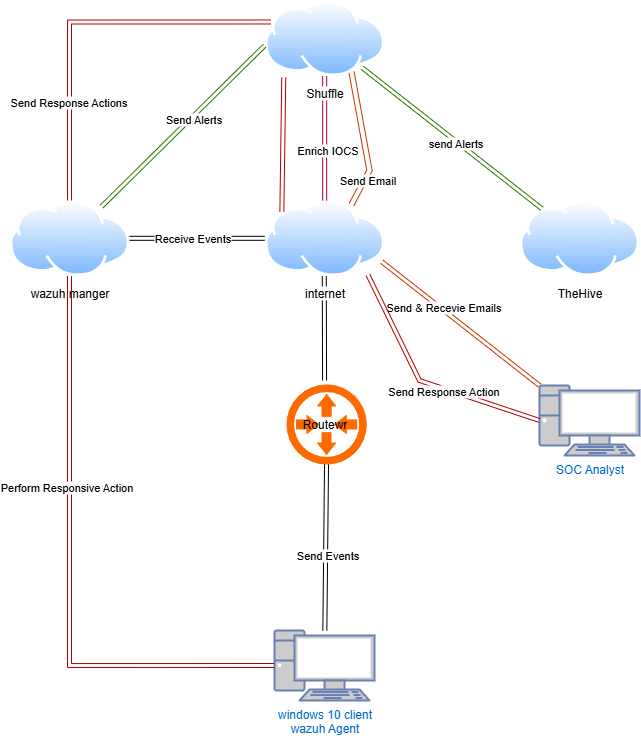

The diagram above was exported from draw.io. Its source (the exported page's mxGraphModel, read from the mxfile embedded in the PNG):
<mxGraphModel dx="862" dy="584" grid="1" gridSize="10" guides="1" tooltips="1" connect="1" arrows="1" fold="1" page="1" pageScale="1" pageWidth="850" pageHeight="1100" math="0" shadow="0">
  <root>
    <mxCell id="0" />
    <mxCell id="1" parent="0" />
    <mxCell id="Z7ygfjl8rBdGrrIfbgbx-1" value="SOC Analyst" style="fontColor=#0066CC;verticalAlign=top;verticalLabelPosition=bottom;labelPosition=center;align=center;html=1;outlineConnect=0;fillColor=#CCCCCC;strokeColor=#6881B3;gradientColor=none;gradientDirection=north;strokeWidth=2;shape=mxgraph.networks.pc;" vertex="1" parent="1">
      <mxGeometry x="640" y="515" width="100" height="70" as="geometry" />
    </mxCell>
    <mxCell id="Z7ygfjl8rBdGrrIfbgbx-12" value="" style="rounded=0;orthogonalLoop=1;jettySize=auto;html=1;shape=link;" edge="1" parent="1" source="Z7ygfjl8rBdGrrIfbgbx-2" target="Z7ygfjl8rBdGrrIfbgbx-4">
      <mxGeometry relative="1" as="geometry" />
    </mxCell>
    <mxCell id="Z7ygfjl8rBdGrrIfbgbx-2" value="Routewr" style="points=[];aspect=fixed;html=1;align=center;shadow=0;dashed=0;fillColor=#FF6A00;strokeColor=none;shape=mxgraph.alibaba_cloud.router;" vertex="1" parent="1">
      <mxGeometry x="383" y="510" width="84.34" height="88" as="geometry" />
    </mxCell>
    <mxCell id="Z7ygfjl8rBdGrrIfbgbx-13" style="rounded=0;orthogonalLoop=1;jettySize=auto;html=1;entryX=1;entryY=0.5;entryDx=0;entryDy=0;shape=link;" edge="1" parent="1" source="Z7ygfjl8rBdGrrIfbgbx-4" target="Z7ygfjl8rBdGrrIfbgbx-7">
      <mxGeometry relative="1" as="geometry" />
    </mxCell>
    <mxCell id="Z7ygfjl8rBdGrrIfbgbx-17" value="Receive Events" style="edgeLabel;html=1;align=center;verticalAlign=middle;resizable=0;points=[];" vertex="1" connectable="0" parent="Z7ygfjl8rBdGrrIfbgbx-13">
      <mxGeometry x="0.075" relative="1" as="geometry">
        <mxPoint as="offset" />
      </mxGeometry>
    </mxCell>
    <mxCell id="Z7ygfjl8rBdGrrIfbgbx-4" value="internet" style="image;aspect=fixed;perimeter=ellipsePerimeter;html=1;align=center;shadow=0;dashed=0;spacingTop=3;image=img/lib/active_directory/internet_cloud.svg;" vertex="1" parent="1">
      <mxGeometry x="365.17" y="330" width="120" height="75.6" as="geometry" />
    </mxCell>
    <mxCell id="Z7ygfjl8rBdGrrIfbgbx-5" value="TheHive" style="image;aspect=fixed;perimeter=ellipsePerimeter;html=1;align=center;shadow=0;dashed=0;spacingTop=3;image=img/lib/active_directory/internet_cloud.svg;" vertex="1" parent="1">
      <mxGeometry x="620" y="330" width="120" height="75.6" as="geometry" />
    </mxCell>
    <mxCell id="Z7ygfjl8rBdGrrIfbgbx-20" style="rounded=0;orthogonalLoop=1;jettySize=auto;html=1;shape=link;fillColor=#d80073;strokeColor=#A50040;" edge="1" parent="1" source="Z7ygfjl8rBdGrrIfbgbx-6" target="Z7ygfjl8rBdGrrIfbgbx-4">
      <mxGeometry relative="1" as="geometry" />
    </mxCell>
    <mxCell id="Z7ygfjl8rBdGrrIfbgbx-21" value="Enrich IOCS" style="edgeLabel;html=1;align=center;verticalAlign=middle;resizable=0;points=[];" vertex="1" connectable="0" parent="Z7ygfjl8rBdGrrIfbgbx-20">
      <mxGeometry x="0.1931" y="2" relative="1" as="geometry">
        <mxPoint as="offset" />
      </mxGeometry>
    </mxCell>
    <mxCell id="Z7ygfjl8rBdGrrIfbgbx-22" style="rounded=0;orthogonalLoop=1;jettySize=auto;html=1;shape=link;fillColor=#60a917;strokeColor=#2D7600;" edge="1" parent="1" source="Z7ygfjl8rBdGrrIfbgbx-6" target="Z7ygfjl8rBdGrrIfbgbx-5">
      <mxGeometry relative="1" as="geometry" />
    </mxCell>
    <mxCell id="Z7ygfjl8rBdGrrIfbgbx-23" value="send Alerts" style="edgeLabel;html=1;align=center;verticalAlign=middle;resizable=0;points=[];" vertex="1" connectable="0" parent="Z7ygfjl8rBdGrrIfbgbx-22">
      <mxGeometry x="0.0413" y="-2" relative="1" as="geometry">
        <mxPoint as="offset" />
      </mxGeometry>
    </mxCell>
    <mxCell id="Z7ygfjl8rBdGrrIfbgbx-24" style="rounded=0;orthogonalLoop=1;jettySize=auto;html=1;exitX=0.75;exitY=1;exitDx=0;exitDy=0;entryX=0.75;entryY=0;entryDx=0;entryDy=0;fillColor=#fa6800;strokeColor=#C73500;shape=link;width=5.238095238095237;" edge="1" parent="1" source="Z7ygfjl8rBdGrrIfbgbx-6" target="Z7ygfjl8rBdGrrIfbgbx-4">
      <mxGeometry relative="1" as="geometry">
        <Array as="points">
          <mxPoint x="470" y="300" />
        </Array>
      </mxGeometry>
    </mxCell>
    <mxCell id="Z7ygfjl8rBdGrrIfbgbx-25" value="Send Email" style="edgeLabel;html=1;align=center;verticalAlign=middle;resizable=0;points=[];" vertex="1" connectable="0" parent="Z7ygfjl8rBdGrrIfbgbx-24">
      <mxGeometry x="0.2879" y="5" relative="1" as="geometry">
        <mxPoint x="-6" y="21" as="offset" />
      </mxGeometry>
    </mxCell>
    <mxCell id="Z7ygfjl8rBdGrrIfbgbx-31" style="edgeStyle=orthogonalEdgeStyle;rounded=0;orthogonalLoop=1;jettySize=auto;html=1;exitX=0;exitY=0.25;exitDx=0;exitDy=0;fillColor=#e51400;strokeColor=#B20000;shape=link;" edge="1" parent="1" source="Z7ygfjl8rBdGrrIfbgbx-6" target="Z7ygfjl8rBdGrrIfbgbx-7">
      <mxGeometry relative="1" as="geometry" />
    </mxCell>
    <mxCell id="Z7ygfjl8rBdGrrIfbgbx-32" value="Send Response Actions" style="edgeLabel;html=1;align=center;verticalAlign=middle;resizable=0;points=[];" vertex="1" connectable="0" parent="Z7ygfjl8rBdGrrIfbgbx-31">
      <mxGeometry x="0.4796" y="-1" relative="1" as="geometry">
        <mxPoint as="offset" />
      </mxGeometry>
    </mxCell>
    <mxCell id="Z7ygfjl8rBdGrrIfbgbx-6" value="Shuffle" style="image;aspect=fixed;perimeter=ellipsePerimeter;html=1;align=center;shadow=0;dashed=0;spacingTop=3;image=img/lib/active_directory/internet_cloud.svg;" vertex="1" parent="1">
      <mxGeometry x="365.17" y="130" width="120" height="75.6" as="geometry" />
    </mxCell>
    <mxCell id="Z7ygfjl8rBdGrrIfbgbx-7" value="wazuh manger" style="image;aspect=fixed;perimeter=ellipsePerimeter;html=1;align=center;shadow=0;dashed=0;spacingTop=3;image=img/lib/active_directory/internet_cloud.svg;" vertex="1" parent="1">
      <mxGeometry x="110" y="330" width="120" height="75.6" as="geometry" />
    </mxCell>
    <mxCell id="Z7ygfjl8rBdGrrIfbgbx-8" value="windows 10 client&lt;div&gt;wazuh Agent&lt;/div&gt;" style="fontColor=#0066CC;verticalAlign=top;verticalLabelPosition=bottom;labelPosition=center;align=center;html=1;outlineConnect=0;fillColor=#CCCCCC;strokeColor=#6881B3;gradientColor=none;gradientDirection=north;strokeWidth=2;shape=mxgraph.networks.pc;" vertex="1" parent="1">
      <mxGeometry x="375" y="760" width="100" height="70" as="geometry" />
    </mxCell>
    <mxCell id="Z7ygfjl8rBdGrrIfbgbx-10" style="rounded=0;orthogonalLoop=1;jettySize=auto;html=1;entryX=0.522;entryY=0.953;entryDx=0;entryDy=0;entryPerimeter=0;startArrow=classic;startFill=1;shape=link;" edge="1" parent="1" source="Z7ygfjl8rBdGrrIfbgbx-8" target="Z7ygfjl8rBdGrrIfbgbx-2">
      <mxGeometry relative="1" as="geometry" />
    </mxCell>
    <mxCell id="Z7ygfjl8rBdGrrIfbgbx-11" value="Send Events" style="edgeLabel;html=1;align=center;verticalAlign=middle;resizable=0;points=[];" vertex="1" connectable="0" parent="Z7ygfjl8rBdGrrIfbgbx-10">
      <mxGeometry x="-0.093" y="-1" relative="1" as="geometry">
        <mxPoint as="offset" />
      </mxGeometry>
    </mxCell>
    <mxCell id="Z7ygfjl8rBdGrrIfbgbx-18" style="rounded=0;orthogonalLoop=1;jettySize=auto;html=1;entryX=0;entryY=0.596;entryDx=0;entryDy=0;entryPerimeter=0;shape=link;fillColor=#60a917;strokeColor=#2D7600;" edge="1" parent="1" source="Z7ygfjl8rBdGrrIfbgbx-7" target="Z7ygfjl8rBdGrrIfbgbx-6">
      <mxGeometry relative="1" as="geometry" />
    </mxCell>
    <mxCell id="Z7ygfjl8rBdGrrIfbgbx-19" value="Send Alerts" style="edgeLabel;html=1;align=center;verticalAlign=middle;resizable=0;points=[];" vertex="1" connectable="0" parent="Z7ygfjl8rBdGrrIfbgbx-18">
      <mxGeometry x="0.1089" y="-2" relative="1" as="geometry">
        <mxPoint as="offset" />
      </mxGeometry>
    </mxCell>
    <mxCell id="Z7ygfjl8rBdGrrIfbgbx-26" style="rounded=0;orthogonalLoop=1;jettySize=auto;html=1;exitX=0;exitY=0;exitDx=0;exitDy=0;exitPerimeter=0;entryX=0.976;entryY=0.81;entryDx=0;entryDy=0;entryPerimeter=0;shape=link;fillColor=#fa6800;strokeColor=#C73500;" edge="1" parent="1" source="Z7ygfjl8rBdGrrIfbgbx-1" target="Z7ygfjl8rBdGrrIfbgbx-4">
      <mxGeometry relative="1" as="geometry" />
    </mxCell>
    <mxCell id="Z7ygfjl8rBdGrrIfbgbx-27" value="Send &amp;amp; Recevie Emails" style="edgeLabel;html=1;align=center;verticalAlign=middle;resizable=0;points=[];" vertex="1" connectable="0" parent="Z7ygfjl8rBdGrrIfbgbx-26">
      <mxGeometry x="0.2364" y="-2" relative="1" as="geometry">
        <mxPoint as="offset" />
      </mxGeometry>
    </mxCell>
    <mxCell id="Z7ygfjl8rBdGrrIfbgbx-28" style="rounded=0;orthogonalLoop=1;jettySize=auto;html=1;exitX=0;exitY=0.5;exitDx=0;exitDy=0;exitPerimeter=0;entryX=0.861;entryY=0.986;entryDx=0;entryDy=0;entryPerimeter=0;shape=link;fillColor=#e51400;strokeColor=#B20000;" edge="1" parent="1" source="Z7ygfjl8rBdGrrIfbgbx-1" target="Z7ygfjl8rBdGrrIfbgbx-4">
      <mxGeometry relative="1" as="geometry">
        <Array as="points">
          <mxPoint x="520" y="510" />
        </Array>
      </mxGeometry>
    </mxCell>
    <mxCell id="Z7ygfjl8rBdGrrIfbgbx-29" value="Send Response Action" style="edgeLabel;html=1;align=center;verticalAlign=middle;resizable=0;points=[];" vertex="1" connectable="0" parent="Z7ygfjl8rBdGrrIfbgbx-28">
      <mxGeometry x="-0.175" y="3" relative="1" as="geometry">
        <mxPoint as="offset" />
      </mxGeometry>
    </mxCell>
    <mxCell id="Z7ygfjl8rBdGrrIfbgbx-30" style="rounded=0;orthogonalLoop=1;jettySize=auto;html=1;exitX=0;exitY=0;exitDx=0;exitDy=0;entryX=0.159;entryY=1.018;entryDx=0;entryDy=0;entryPerimeter=0;shape=link;fillColor=#e51400;strokeColor=#B20000;" edge="1" parent="1" source="Z7ygfjl8rBdGrrIfbgbx-4" target="Z7ygfjl8rBdGrrIfbgbx-6">
      <mxGeometry relative="1" as="geometry" />
    </mxCell>
    <mxCell id="Z7ygfjl8rBdGrrIfbgbx-33" style="edgeStyle=orthogonalEdgeStyle;rounded=0;orthogonalLoop=1;jettySize=auto;html=1;exitX=0.5;exitY=1;exitDx=0;exitDy=0;entryX=0;entryY=0.5;entryDx=0;entryDy=0;entryPerimeter=0;fillColor=#e51400;strokeColor=#B20000;shape=link;" edge="1" parent="1" source="Z7ygfjl8rBdGrrIfbgbx-7" target="Z7ygfjl8rBdGrrIfbgbx-8">
      <mxGeometry relative="1" as="geometry" />
    </mxCell>
    <mxCell id="Z7ygfjl8rBdGrrIfbgbx-35" value="Perform Responsive Action" style="edgeLabel;html=1;align=center;verticalAlign=middle;resizable=0;points=[];" vertex="1" connectable="0" parent="Z7ygfjl8rBdGrrIfbgbx-33">
      <mxGeometry x="-0.2921" y="-3" relative="1" as="geometry">
        <mxPoint as="offset" />
      </mxGeometry>
    </mxCell>
  </root>
</mxGraphModel>